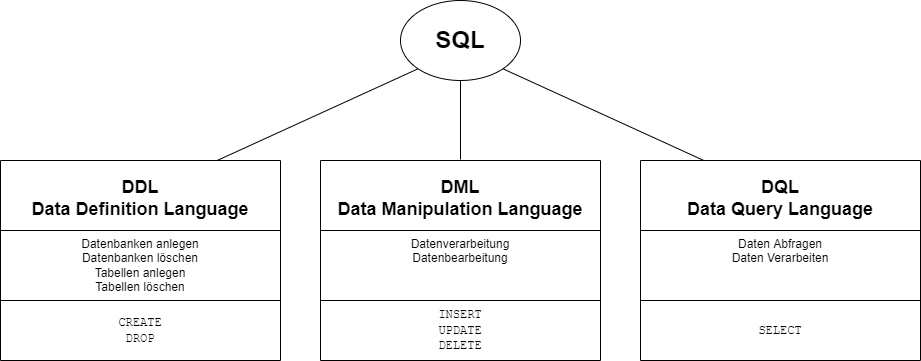

The diagram above was exported from draw.io. Its source (the exported page's mxGraphModel, read from the mxfile embedded in the PNG):
<mxGraphModel dx="1422" dy="762" grid="1" gridSize="10" guides="1" tooltips="1" connect="1" arrows="1" fold="1" page="1" pageScale="1" pageWidth="1169" pageHeight="827" math="0" shadow="0">
  <root>
    <mxCell id="0" />
    <mxCell id="1" parent="0" />
    <mxCell id="70" style="rounded=0;orthogonalLoop=1;jettySize=auto;html=1;exitX=0;exitY=1;exitDx=0;exitDy=0;endArrow=none;endFill=0;" parent="1" source="34" target="36" edge="1">
      <mxGeometry relative="1" as="geometry">
        <mxPoint x="280" y="270" as="targetPoint" />
      </mxGeometry>
    </mxCell>
    <mxCell id="71" style="rounded=0;orthogonalLoop=1;jettySize=auto;html=1;exitX=0.5;exitY=1;exitDx=0;exitDy=0;entryX=0.5;entryY=-0.014;entryDx=0;entryDy=0;entryPerimeter=0;endArrow=none;endFill=0;" parent="1" source="34" target="56" edge="1">
      <mxGeometry relative="1" as="geometry" />
    </mxCell>
    <mxCell id="72" style="rounded=0;orthogonalLoop=1;jettySize=auto;html=1;exitX=1;exitY=1;exitDx=0;exitDy=0;endArrow=none;endFill=0;" parent="1" source="34" target="63" edge="1">
      <mxGeometry relative="1" as="geometry">
        <mxPoint x="840" y="180" as="targetPoint" />
      </mxGeometry>
    </mxCell>
    <mxCell id="34" value="&lt;h1&gt;SQL&lt;/h1&gt;" style="ellipse;whiteSpace=wrap;html=1;" parent="1" vertex="1">
      <mxGeometry x="540" y="120" width="120" height="80" as="geometry" />
    </mxCell>
    <mxCell id="35" value="" style="shape=table;html=1;whiteSpace=wrap;startSize=0;container=1;collapsible=0;childLayout=tableLayout;" parent="1" vertex="1">
      <mxGeometry x="140" y="280" width="280" height="200" as="geometry" />
    </mxCell>
    <mxCell id="36" value="" style="shape=partialRectangle;html=1;whiteSpace=wrap;collapsible=0;dropTarget=0;pointerEvents=0;fillColor=none;top=0;left=0;bottom=0;right=0;points=[[0,0.5],[1,0.5]];portConstraint=eastwest;" parent="35" vertex="1">
      <mxGeometry width="280" height="70" as="geometry" />
    </mxCell>
    <mxCell id="37" value="&lt;h2&gt;DDL&lt;br&gt;Data Definition Language&lt;/h2&gt;" style="shape=partialRectangle;html=1;whiteSpace=wrap;connectable=0;fillColor=none;top=0;left=0;bottom=0;right=0;overflow=hidden;verticalAlign=middle;" parent="36" vertex="1">
      <mxGeometry width="280" height="70" as="geometry" />
    </mxCell>
    <mxCell id="40" value="" style="shape=partialRectangle;html=1;whiteSpace=wrap;collapsible=0;dropTarget=0;pointerEvents=0;fillColor=none;top=0;left=0;bottom=0;right=0;points=[[0,0.5],[1,0.5]];portConstraint=eastwest;" parent="35" vertex="1">
      <mxGeometry y="70" width="280" height="70" as="geometry" />
    </mxCell>
    <mxCell id="41" value="Datenbanken anlegen&lt;br&gt;Datenbanken löschen&lt;br&gt;Tabellen anlegen&lt;br&gt;Tabellen löschen" style="shape=partialRectangle;html=1;whiteSpace=wrap;connectable=0;fillColor=none;top=0;left=0;bottom=0;right=0;overflow=hidden;verticalAlign=top;" parent="40" vertex="1">
      <mxGeometry width="280" height="70" as="geometry" />
    </mxCell>
    <mxCell id="44" value="" style="shape=partialRectangle;html=1;whiteSpace=wrap;collapsible=0;dropTarget=0;pointerEvents=0;fillColor=none;top=0;left=0;bottom=0;right=0;points=[[0,0.5],[1,0.5]];portConstraint=eastwest;" parent="35" vertex="1">
      <mxGeometry y="140" width="280" height="60" as="geometry" />
    </mxCell>
    <mxCell id="45" value="&lt;font face=&quot;Courier New&quot;&gt;CREATE&lt;br&gt;DROP&lt;br&gt;&lt;/font&gt;" style="shape=partialRectangle;html=1;whiteSpace=wrap;connectable=0;fillColor=none;top=0;left=0;bottom=0;right=0;overflow=hidden;" parent="44" vertex="1">
      <mxGeometry width="280" height="60" as="geometry" />
    </mxCell>
    <mxCell id="55" value="" style="shape=table;html=1;whiteSpace=wrap;startSize=0;container=1;collapsible=0;childLayout=tableLayout;" parent="1" vertex="1">
      <mxGeometry x="460" y="280" width="280" height="200" as="geometry" />
    </mxCell>
    <mxCell id="56" value="" style="shape=partialRectangle;html=1;whiteSpace=wrap;collapsible=0;dropTarget=0;pointerEvents=0;fillColor=none;top=0;left=0;bottom=0;right=0;points=[[0,0.5],[1,0.5]];portConstraint=eastwest;" parent="55" vertex="1">
      <mxGeometry width="280" height="70" as="geometry" />
    </mxCell>
    <mxCell id="57" value="&lt;h2&gt;DML&lt;br&gt;Data Manipulation Language&lt;/h2&gt;" style="shape=partialRectangle;html=1;whiteSpace=wrap;connectable=0;fillColor=none;top=0;left=0;bottom=0;right=0;overflow=hidden;verticalAlign=middle;" parent="56" vertex="1">
      <mxGeometry width="280" height="70" as="geometry">
        <mxRectangle width="280" height="70" as="alternateBounds" />
      </mxGeometry>
    </mxCell>
    <mxCell id="58" value="" style="shape=partialRectangle;html=1;whiteSpace=wrap;collapsible=0;dropTarget=0;pointerEvents=0;fillColor=none;top=0;left=0;bottom=0;right=0;points=[[0,0.5],[1,0.5]];portConstraint=eastwest;" parent="55" vertex="1">
      <mxGeometry y="70" width="280" height="70" as="geometry" />
    </mxCell>
    <mxCell id="59" value="Datenverarbeitung&lt;br&gt;Datenbearbeitung" style="shape=partialRectangle;html=1;whiteSpace=wrap;connectable=0;fillColor=none;top=0;left=0;bottom=0;right=0;overflow=hidden;verticalAlign=top;" parent="58" vertex="1">
      <mxGeometry width="280" height="70" as="geometry">
        <mxRectangle width="280" height="70" as="alternateBounds" />
      </mxGeometry>
    </mxCell>
    <mxCell id="60" value="" style="shape=partialRectangle;html=1;whiteSpace=wrap;collapsible=0;dropTarget=0;pointerEvents=0;fillColor=none;top=0;left=0;bottom=0;right=0;points=[[0,0.5],[1,0.5]];portConstraint=eastwest;" parent="55" vertex="1">
      <mxGeometry y="140" width="280" height="60" as="geometry" />
    </mxCell>
    <mxCell id="61" value="&lt;font face=&quot;Courier New&quot;&gt;INSERT&lt;br&gt;UPDATE&lt;br&gt;DELETE&lt;br&gt;&lt;/font&gt;" style="shape=partialRectangle;html=1;whiteSpace=wrap;connectable=0;fillColor=none;top=0;left=0;bottom=0;right=0;overflow=hidden;" parent="60" vertex="1">
      <mxGeometry width="280" height="60" as="geometry">
        <mxRectangle width="280" height="60" as="alternateBounds" />
      </mxGeometry>
    </mxCell>
    <mxCell id="62" value="" style="shape=table;html=1;whiteSpace=wrap;startSize=0;container=1;collapsible=0;childLayout=tableLayout;" parent="1" vertex="1">
      <mxGeometry x="780" y="280" width="280" height="200" as="geometry" />
    </mxCell>
    <mxCell id="63" value="" style="shape=partialRectangle;html=1;whiteSpace=wrap;collapsible=0;dropTarget=0;pointerEvents=0;fillColor=none;top=0;left=0;bottom=0;right=0;points=[[0,0.5],[1,0.5]];portConstraint=eastwest;" parent="62" vertex="1">
      <mxGeometry width="280" height="70" as="geometry" />
    </mxCell>
    <mxCell id="64" value="&lt;h2&gt;DQL&lt;br&gt;Data Query Language&lt;/h2&gt;" style="shape=partialRectangle;html=1;whiteSpace=wrap;connectable=0;fillColor=none;top=0;left=0;bottom=0;right=0;overflow=hidden;verticalAlign=middle;" parent="63" vertex="1">
      <mxGeometry width="280" height="70" as="geometry">
        <mxRectangle width="280" height="70" as="alternateBounds" />
      </mxGeometry>
    </mxCell>
    <mxCell id="65" value="" style="shape=partialRectangle;html=1;whiteSpace=wrap;collapsible=0;dropTarget=0;pointerEvents=0;fillColor=none;top=0;left=0;bottom=0;right=0;points=[[0,0.5],[1,0.5]];portConstraint=eastwest;" parent="62" vertex="1">
      <mxGeometry y="70" width="280" height="70" as="geometry" />
    </mxCell>
    <mxCell id="66" value="Daten Abfragen&lt;br&gt;Daten Verarbeiten" style="shape=partialRectangle;html=1;whiteSpace=wrap;connectable=0;fillColor=none;top=0;left=0;bottom=0;right=0;overflow=hidden;verticalAlign=top;" parent="65" vertex="1">
      <mxGeometry width="280" height="70" as="geometry">
        <mxRectangle width="280" height="70" as="alternateBounds" />
      </mxGeometry>
    </mxCell>
    <mxCell id="67" value="" style="shape=partialRectangle;html=1;whiteSpace=wrap;collapsible=0;dropTarget=0;pointerEvents=0;fillColor=none;top=0;left=0;bottom=0;right=0;points=[[0,0.5],[1,0.5]];portConstraint=eastwest;" parent="62" vertex="1">
      <mxGeometry y="140" width="280" height="60" as="geometry" />
    </mxCell>
    <mxCell id="68" value="&lt;font face=&quot;Courier New&quot;&gt;SELECT&lt;br&gt;&lt;/font&gt;" style="shape=partialRectangle;html=1;whiteSpace=wrap;connectable=0;fillColor=none;top=0;left=0;bottom=0;right=0;overflow=hidden;" parent="67" vertex="1">
      <mxGeometry width="280" height="60" as="geometry">
        <mxRectangle width="280" height="60" as="alternateBounds" />
      </mxGeometry>
    </mxCell>
  </root>
</mxGraphModel>